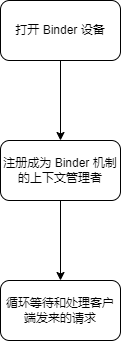

The diagram above was exported from draw.io. Its source (the exported page's mxGraphModel, read from the mxfile embedded in the PNG):
<mxGraphModel dx="1422" dy="754" grid="0" gridSize="10" guides="1" tooltips="1" connect="1" arrows="1" fold="1" page="1" pageScale="1" pageWidth="827" pageHeight="1169" math="0" shadow="0">
  <root>
    <mxCell id="0" />
    <mxCell id="1" parent="0" />
    <mxCell id="cwNyWqojhW2FMqLTwG6n-4" value="" style="edgeStyle=orthogonalEdgeStyle;rounded=0;orthogonalLoop=1;jettySize=auto;html=1;" edge="1" parent="1" source="cwNyWqojhW2FMqLTwG6n-2" target="cwNyWqojhW2FMqLTwG6n-3">
      <mxGeometry relative="1" as="geometry" />
    </mxCell>
    <mxCell id="cwNyWqojhW2FMqLTwG6n-2" value="打开 Binder 设备" style="rounded=1;whiteSpace=wrap;html=1;" vertex="1" parent="1">
      <mxGeometry x="352" y="358" width="120" height="60" as="geometry" />
    </mxCell>
    <mxCell id="cwNyWqojhW2FMqLTwG6n-6" value="" style="edgeStyle=orthogonalEdgeStyle;rounded=0;orthogonalLoop=1;jettySize=auto;html=1;" edge="1" parent="1" source="cwNyWqojhW2FMqLTwG6n-3" target="cwNyWqojhW2FMqLTwG6n-5">
      <mxGeometry relative="1" as="geometry" />
    </mxCell>
    <mxCell id="cwNyWqojhW2FMqLTwG6n-3" value="注册成为 Binder 机制的上下文管理者" style="whiteSpace=wrap;html=1;rounded=1;" vertex="1" parent="1">
      <mxGeometry x="352" y="498" width="120" height="60" as="geometry" />
    </mxCell>
    <mxCell id="cwNyWqojhW2FMqLTwG6n-5" value="循环等待和处理客户端发来的请求" style="whiteSpace=wrap;html=1;rounded=1;" vertex="1" parent="1">
      <mxGeometry x="352" y="638" width="120" height="60" as="geometry" />
    </mxCell>
  </root>
</mxGraphModel>